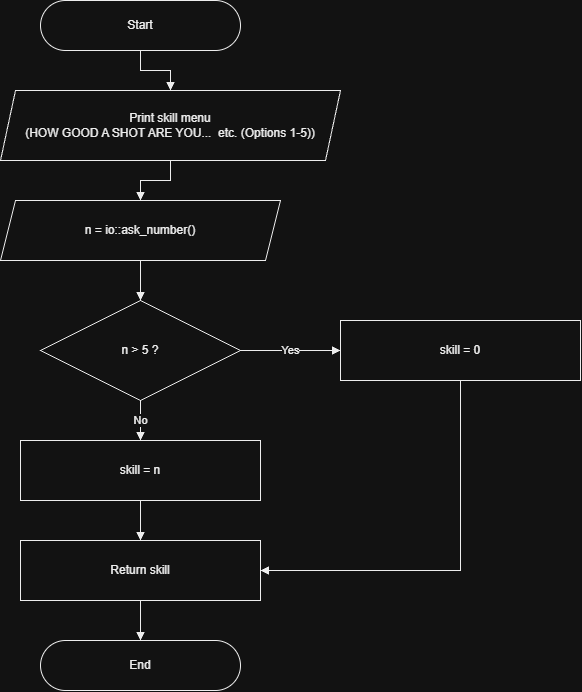

The diagram above was exported from draw.io. Its source (the exported page's mxGraphModel, read from the mxfile embedded in the PNG):
<mxGraphModel dx="1426" dy="790" grid="1" gridSize="10" guides="1" tooltips="1" connect="1" arrows="1" fold="1" page="1" pageScale="1" pageWidth="850" pageHeight="1400" math="0" shadow="0">
  <root>
    <mxCell id="0" />
    <mxCell id="1" parent="0" />
    <mxCell id="n2" parent="1" style="rounded=1;arcSize=50;html=1;whiteSpace=wrap;fillColor=#FFFFFF;strokeColor=#000000;fontColor=#000000;fontFamily=Helvetica;fontSize=12;shadow=0;" value="Start" vertex="1">
      <mxGeometry height="50" width="200" x="300" y="20" as="geometry" />
    </mxCell>
    <mxCell id="n3" parent="1" style="shape=parallelogram;perimeter=parallelogramPerimeter;fixedSize=1;size=15;html=1;whiteSpace=wrap;fillColor=#FFFFFF;strokeColor=#000000;fontColor=#000000;fontFamily=Helvetica;fontSize=12;shadow=0;" value="Print skill menu&lt;br&gt;(HOW GOOD A SHOT ARE YOU...&amp;nbsp; etc. (Options 1-5))" vertex="1">
      <mxGeometry height="70" width="340" x="260" y="110" as="geometry" />
    </mxCell>
    <mxCell id="n4" parent="1" style="shape=parallelogram;perimeter=parallelogramPerimeter;fixedSize=1;size=15;html=1;whiteSpace=wrap;fillColor=#FFFFFF;strokeColor=#000000;fontColor=#000000;fontFamily=Helvetica;fontSize=12;shadow=0;" value="n = io::ask_number()" vertex="1">
      <mxGeometry height="60" width="280" x="260" y="220" as="geometry" />
    </mxCell>
    <mxCell id="n5" parent="1" style="rhombus;html=1;whiteSpace=wrap;fillColor=#FFFFFF;strokeColor=#000000;fontColor=#000000;fontFamily=Helvetica;fontSize=12;shadow=0;" value="n &amp;gt; 5 ?" vertex="1">
      <mxGeometry height="100" width="200" x="300" y="320" as="geometry" />
    </mxCell>
    <mxCell id="n6" parent="1" style="rounded=0;html=1;whiteSpace=wrap;fillColor=#FFFFFF;strokeColor=#000000;fontColor=#000000;fontFamily=Helvetica;fontSize=12;shadow=0;" value="skill = 0" vertex="1">
      <mxGeometry height="60" width="240" x="600" y="340" as="geometry" />
    </mxCell>
    <mxCell id="n7" parent="1" style="rounded=0;html=1;whiteSpace=wrap;fillColor=#FFFFFF;strokeColor=#000000;fontColor=#000000;fontFamily=Helvetica;fontSize=12;shadow=0;" value="skill = n" vertex="1">
      <mxGeometry height="60" width="240" x="280" y="460" as="geometry" />
    </mxCell>
    <mxCell id="n8" parent="1" style="rounded=0;html=1;whiteSpace=wrap;fillColor=#FFFFFF;strokeColor=#000000;fontColor=#000000;fontFamily=Helvetica;fontSize=12;shadow=0;" value="Return skill" vertex="1">
      <mxGeometry height="60" width="240" x="280" y="560" as="geometry" />
    </mxCell>
    <mxCell id="n9" parent="1" style="rounded=1;arcSize=50;html=1;whiteSpace=wrap;fillColor=#FFFFFF;strokeColor=#000000;fontColor=#000000;fontFamily=Helvetica;fontSize=12;shadow=0;" value="End" vertex="1">
      <mxGeometry height="50" width="200" x="300" y="660" as="geometry" />
    </mxCell>
    <mxCell id="e10" edge="1" parent="1" source="n2" style="edgeStyle=orthogonalEdgeStyle;rounded=0;html=1;strokeColor=#000000;fontColor=#000000;endArrow=block;endFill=1;labelBackgroundColor=#FFFFFF;" target="n3" value="">
      <mxGeometry relative="1" as="geometry" />
    </mxCell>
    <mxCell id="e11" edge="1" parent="1" source="n3" style="edgeStyle=orthogonalEdgeStyle;rounded=0;html=1;strokeColor=#000000;fontColor=#000000;endArrow=block;endFill=1;labelBackgroundColor=#FFFFFF;" target="n4" value="">
      <mxGeometry relative="1" as="geometry" />
    </mxCell>
    <mxCell id="e12" edge="1" parent="1" source="n4" style="edgeStyle=orthogonalEdgeStyle;rounded=0;html=1;strokeColor=#000000;fontColor=#000000;endArrow=block;endFill=1;labelBackgroundColor=#FFFFFF;" target="n5" value="">
      <mxGeometry relative="1" as="geometry" />
    </mxCell>
    <mxCell id="e13" edge="1" parent="1" source="n5" style="edgeStyle=orthogonalEdgeStyle;rounded=0;html=1;strokeColor=#000000;fontColor=#000000;endArrow=block;endFill=1;labelBackgroundColor=#FFFFFF;exitX=1;exitY=0.5;exitDx=0;exitDy=0;entryX=0;entryY=0.5;entryDx=0;entryDy=0;" target="n6" value="Yes">
      <mxGeometry relative="1" as="geometry" />
    </mxCell>
    <mxCell id="e14" edge="1" parent="1" source="n5" style="edgeStyle=orthogonalEdgeStyle;rounded=0;html=1;strokeColor=#000000;fontColor=#000000;endArrow=block;endFill=1;labelBackgroundColor=#FFFFFF;exitX=0.5;exitY=1;exitDx=0;exitDy=0;entryX=0.5;entryY=0;entryDx=0;entryDy=0;" target="n7" value="No">
      <mxGeometry relative="1" as="geometry" />
    </mxCell>
    <mxCell id="e15" edge="1" parent="1" source="n6" style="edgeStyle=orthogonalEdgeStyle;rounded=0;html=1;strokeColor=#000000;fontColor=#000000;endArrow=block;endFill=1;labelBackgroundColor=#FFFFFF;exitX=0.5;exitY=1;exitDx=0;exitDy=0;entryX=1;entryY=0.5;entryDx=0;entryDy=0;" target="n8" value="">
      <mxGeometry relative="1" as="geometry" />
    </mxCell>
    <mxCell id="e16" edge="1" parent="1" source="n7" style="edgeStyle=orthogonalEdgeStyle;rounded=0;html=1;strokeColor=#000000;fontColor=#000000;endArrow=block;endFill=1;labelBackgroundColor=#FFFFFF;" target="n8" value="">
      <mxGeometry relative="1" as="geometry" />
    </mxCell>
    <mxCell id="e17" edge="1" parent="1" source="n8" style="edgeStyle=orthogonalEdgeStyle;rounded=0;html=1;strokeColor=#000000;fontColor=#000000;endArrow=block;endFill=1;labelBackgroundColor=#FFFFFF;" target="n9" value="">
      <mxGeometry relative="1" as="geometry" />
    </mxCell>
  </root>
</mxGraphModel>